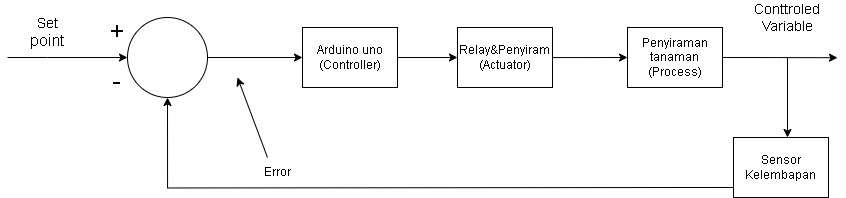

The diagram above was exported from draw.io. Its source (the exported page's mxGraphModel, read from the mxfile embedded in the PNG):
<mxGraphModel dx="1119" dy="645" grid="1" gridSize="10" guides="1" tooltips="1" connect="1" arrows="1" fold="1" page="1" pageScale="1" pageWidth="850" pageHeight="1100" math="0" shadow="0">
  <root>
    <mxCell id="0" />
    <mxCell id="1" parent="0" />
    <mxCell id="mHCzDG8iZaNc84j9v9Jn-1" value="Arduino uno&lt;div&gt;(Controller)&lt;/div&gt;" style="rounded=0;whiteSpace=wrap;html=1;" parent="1" vertex="1">
      <mxGeometry x="305" y="170" width="95" height="60" as="geometry" />
    </mxCell>
    <mxCell id="mHCzDG8iZaNc84j9v9Jn-4" style="edgeStyle=orthogonalEdgeStyle;rounded=0;orthogonalLoop=1;jettySize=auto;html=1;exitX=1;exitY=0.5;exitDx=0;exitDy=0;entryX=0;entryY=0.5;entryDx=0;entryDy=0;" parent="1" source="mHCzDG8iZaNc84j9v9Jn-3" target="mHCzDG8iZaNc84j9v9Jn-1" edge="1">
      <mxGeometry relative="1" as="geometry" />
    </mxCell>
    <mxCell id="mHCzDG8iZaNc84j9v9Jn-3" value="" style="ellipse;whiteSpace=wrap;html=1;aspect=fixed;" parent="1" vertex="1">
      <mxGeometry x="130" y="160" width="80" height="80" as="geometry" />
    </mxCell>
    <mxCell id="mHCzDG8iZaNc84j9v9Jn-6" value="" style="endArrow=classic;html=1;rounded=0;entryX=0;entryY=0.5;entryDx=0;entryDy=0;" parent="1" target="mHCzDG8iZaNc84j9v9Jn-3" edge="1">
      <mxGeometry width="50" height="50" relative="1" as="geometry">
        <mxPoint x="10" y="200" as="sourcePoint" />
        <mxPoint x="450" y="230" as="targetPoint" />
        <Array as="points">
          <mxPoint x="50" y="200" />
        </Array>
      </mxGeometry>
    </mxCell>
    <mxCell id="mHCzDG8iZaNc84j9v9Jn-7" value="&lt;font style=&quot;font-size: 14px;&quot;&gt;Set&lt;/font&gt;&lt;div&gt;&lt;font size=&quot;3&quot;&gt;point&lt;/font&gt;&lt;/div&gt;" style="text;html=1;align=center;verticalAlign=middle;whiteSpace=wrap;rounded=0;" parent="1" vertex="1">
      <mxGeometry x="20" y="160" width="60" height="30" as="geometry" />
    </mxCell>
    <mxCell id="mHCzDG8iZaNc84j9v9Jn-9" value="&lt;font style=&quot;font-size: 24px;&quot;&gt;+&lt;/font&gt;" style="text;html=1;align=center;verticalAlign=middle;whiteSpace=wrap;rounded=0;" parent="1" vertex="1">
      <mxGeometry x="90" y="160" width="60" height="30" as="geometry" />
    </mxCell>
    <mxCell id="mHCzDG8iZaNc84j9v9Jn-10" value="&lt;span style=&quot;font-size: 24px;&quot;&gt;-&lt;/span&gt;" style="text;html=1;align=center;verticalAlign=middle;whiteSpace=wrap;rounded=0;" parent="1" vertex="1">
      <mxGeometry x="90" y="210" width="60" height="30" as="geometry" />
    </mxCell>
    <mxCell id="mHCzDG8iZaNc84j9v9Jn-11" value="" style="endArrow=classic;html=1;rounded=0;" parent="1" edge="1">
      <mxGeometry width="50" height="50" relative="1" as="geometry">
        <mxPoint x="270" y="300" as="sourcePoint" />
        <mxPoint x="240" y="220" as="targetPoint" />
      </mxGeometry>
    </mxCell>
    <mxCell id="mHCzDG8iZaNc84j9v9Jn-12" value="Error" style="text;html=1;align=center;verticalAlign=middle;whiteSpace=wrap;rounded=0;" parent="1" vertex="1">
      <mxGeometry x="250" y="300" width="60" height="30" as="geometry" />
    </mxCell>
    <mxCell id="mHCzDG8iZaNc84j9v9Jn-15" style="edgeStyle=orthogonalEdgeStyle;rounded=0;orthogonalLoop=1;jettySize=auto;html=1;" parent="1" source="mHCzDG8iZaNc84j9v9Jn-14" edge="1">
      <mxGeometry relative="1" as="geometry">
        <mxPoint x="630" y="200" as="targetPoint" />
      </mxGeometry>
    </mxCell>
    <mxCell id="mHCzDG8iZaNc84j9v9Jn-17" value="" style="edgeStyle=orthogonalEdgeStyle;rounded=0;orthogonalLoop=1;jettySize=auto;html=1;" parent="1" source="mHCzDG8iZaNc84j9v9Jn-1" target="mHCzDG8iZaNc84j9v9Jn-14" edge="1">
      <mxGeometry relative="1" as="geometry">
        <mxPoint x="520" y="200" as="targetPoint" />
        <mxPoint x="400" y="200" as="sourcePoint" />
      </mxGeometry>
    </mxCell>
    <mxCell id="mHCzDG8iZaNc84j9v9Jn-14" value="Relay&amp;amp;Penyiram&lt;div&gt;(Actuator)&lt;/div&gt;" style="rounded=0;whiteSpace=wrap;html=1;" parent="1" vertex="1">
      <mxGeometry x="460" y="170" width="95" height="60" as="geometry" />
    </mxCell>
    <mxCell id="mHCzDG8iZaNc84j9v9Jn-22" style="edgeStyle=orthogonalEdgeStyle;rounded=0;orthogonalLoop=1;jettySize=auto;html=1;exitX=1;exitY=0.5;exitDx=0;exitDy=0;" parent="1" source="mHCzDG8iZaNc84j9v9Jn-18" edge="1">
      <mxGeometry relative="1" as="geometry">
        <mxPoint x="840" y="200.20000000000005" as="targetPoint" />
        <Array as="points">
          <mxPoint x="780" y="200" />
          <mxPoint x="780" y="200" />
        </Array>
      </mxGeometry>
    </mxCell>
    <mxCell id="mHCzDG8iZaNc84j9v9Jn-18" value="Penyiraman tanaman&lt;div&gt;(Process)&lt;/div&gt;" style="rounded=0;whiteSpace=wrap;html=1;" parent="1" vertex="1">
      <mxGeometry x="630" y="170" width="95" height="60" as="geometry" />
    </mxCell>
    <mxCell id="mHCzDG8iZaNc84j9v9Jn-23" value="" style="endArrow=classic;html=1;rounded=0;" parent="1" edge="1">
      <mxGeometry width="50" height="50" relative="1" as="geometry">
        <mxPoint x="790" y="200" as="sourcePoint" />
        <mxPoint x="790" y="280" as="targetPoint" />
        <Array as="points">
          <mxPoint x="790" y="200" />
        </Array>
      </mxGeometry>
    </mxCell>
    <mxCell id="mHCzDG8iZaNc84j9v9Jn-25" style="edgeStyle=orthogonalEdgeStyle;rounded=0;orthogonalLoop=1;jettySize=auto;html=1;exitX=0;exitY=0.5;exitDx=0;exitDy=0;entryX=0.5;entryY=1;entryDx=0;entryDy=0;" parent="1" target="mHCzDG8iZaNc84j9v9Jn-3" edge="1">
      <mxGeometry relative="1" as="geometry">
        <mxPoint x="170" y="259.96" as="targetPoint" />
        <mxPoint x="740" y="329.96" as="sourcePoint" />
      </mxGeometry>
    </mxCell>
    <mxCell id="mHCzDG8iZaNc84j9v9Jn-24" value="Sensor Kelembapan" style="rounded=0;whiteSpace=wrap;html=1;" parent="1" vertex="1">
      <mxGeometry x="736" y="280" width="95" height="60" as="geometry" />
    </mxCell>
    <mxCell id="mHCzDG8iZaNc84j9v9Jn-26" value="&lt;span style=&quot;font-size: 14px;&quot;&gt;Conttroled&lt;/span&gt;&lt;div&gt;&lt;span style=&quot;font-size: 14px;&quot;&gt;Variable&lt;/span&gt;&lt;/div&gt;" style="text;html=1;align=center;verticalAlign=middle;whiteSpace=wrap;rounded=0;" parent="1" vertex="1">
      <mxGeometry x="760" y="150" width="60" height="20" as="geometry" />
    </mxCell>
  </root>
</mxGraphModel>